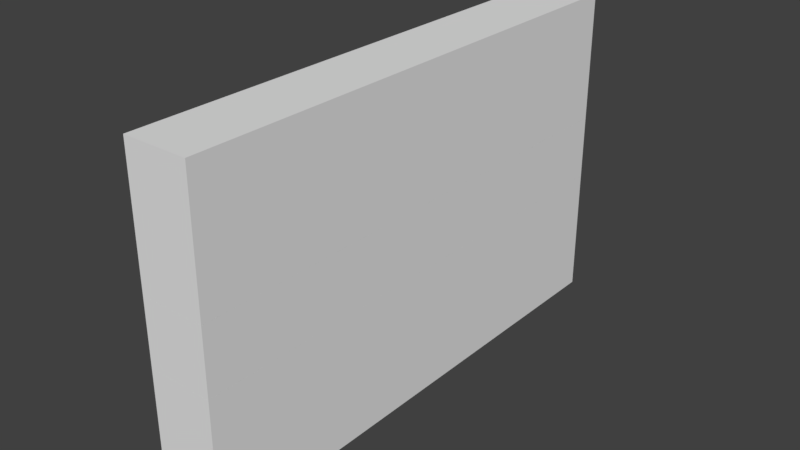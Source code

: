 # Source: cols2.blend  (saved by Blender 2.77.1; exported with 4.5.12 LTS)
import bpy
from mathutils import Matrix  # noqa: F401  (used for matrix-valued properties, if any)

bpy.ops.wm.read_factory_settings(use_empty=True)
scene = bpy.context.scene
scene.name = 'Scene'

# ---- collections
col_collection_1 = bpy.data.collections.new('Collection 1'); scene.collection.children.link(col_collection_1)

# ---- world
world_world = bpy.data.worlds.new('World'); scene.world = world_world
world_world.color = (0.05088, 0.05088, 0.05088)
world_world.use_sun_shadow = False
world_world.sun_shadow_jitter_overblur = 0.0
world_world.cycles.sampling_method = 'MANUAL'

# ---- meshes
me_cube_042 = bpy.data.meshes.new('Cube.042')
me_cube_042.from_pydata([(-0.1201, 0.7202, 0.12), (-0.1201, -0.7202, 0.12), (-0.1201, -0.7202, -0.12), (-0.1201, 0.7202, -0.12), (0.1201, 0.7202, 0.12), (0.1201, -0.7202, 0.12), (0.1201, -0.7202, -0.12), (0.1201, 0.7202, -0.12)], [], [(4, 7, 3, 0), (2, 1, 0, 3), (7, 6, 2, 3), (4, 0, 1, 5), (6, 7, 4, 5), (1, 2, 6, 5)])
_uv = me_cube_042.uv_layers.new(name='UVMap')
_uv.uv.foreach_set('vector', [0.0, 0.0, 0.0, 0.0, 0.0, 0.0, 0.0, 0.0, 0.0, 0.0, 0.0, 0.0, 0.0, 0.0, 0.0, 0.0, 0.0, 0.0, 0.0, 0.0, 0.0, 0.0, 0.0, 0.0, 0.0, 0.0, 0.0, 0.0, 0.0, 0.0, 0.0, 0.0, 0.0, 0.0, 0.0, 0.0, 0.0, 0.0, 0.0, 0.0, 0.0, 0.0, 0.0, 0.0, 0.0, 0.0, 0.0, 0.0])
me_cube_042.use_remesh_preserve_volume = False
me_cube_042.use_remesh_preserve_attributes = False
me_cube_042.use_mirror_vertex_groups = False
me_cube_042.update()
me_cube_041 = bpy.data.meshes.new('Cube.041')
me_cube_041.from_pydata([(-0.1201, 0.7202, 0.12), (-0.1201, -0.7202, 0.12), (-0.1201, -0.7202, -0.12), (-0.1201, 0.7202, -0.12), (0.1201, 0.7202, 0.12), (0.1201, -0.7202, 0.12), (0.1201, -0.7202, -0.12), (0.1201, 0.7202, -0.12)], [], [(4, 7, 3, 0), (2, 1, 0, 3), (7, 6, 2, 3), (4, 0, 1, 5), (6, 7, 4, 5), (1, 2, 6, 5)])
_uv = me_cube_041.uv_layers.new(name='UVMap')
_uv.uv.foreach_set('vector', [0.0, 0.0, 0.0, 0.0, 0.0, 0.0, 0.0, 0.0, 0.0, 0.0, 0.0, 0.0, 0.0, 0.0, 0.0, 0.0, 0.0, 0.0, 0.0, 0.0, 0.0, 0.0, 0.0, 0.0, 0.0, 0.0, 0.0, 0.0, 0.0, 0.0, 0.0, 0.0, 0.0, 0.0, 0.0, 0.0, 0.0, 0.0, 0.0, 0.0, 0.0, 0.0, 0.0, 0.0, 0.0, 0.0, 0.0, 0.0])
me_cube_041.use_remesh_preserve_volume = False
me_cube_041.use_remesh_preserve_attributes = False
me_cube_041.use_mirror_vertex_groups = False
me_cube_041.update()
me_cube_040 = bpy.data.meshes.new('Cube.040')
me_cube_040.from_pydata([(-0.1201, 0.7202, 0.12), (-0.1201, -0.7202, 0.12), (-0.1201, -0.7202, -0.12), (-0.1201, 0.7202, -0.12), (0.1201, 0.7202, 0.12), (0.1201, -0.7202, 0.12), (0.1201, -0.7202, -0.12), (0.1201, 0.7202, -0.12)], [], [(4, 7, 3, 0), (2, 1, 0, 3), (7, 6, 2, 3), (4, 0, 1, 5), (6, 7, 4, 5), (1, 2, 6, 5)])
_uv = me_cube_040.uv_layers.new(name='UVMap')
_uv.uv.foreach_set('vector', [0.0, 0.0, 0.0, 0.0, 0.0, 0.0, 0.0, 0.0, 0.0, 0.0, 0.0, 0.0, 0.0, 0.0, 0.0, 0.0, 0.0, 0.0, 0.0, 0.0, 0.0, 0.0, 0.0, 0.0, 0.0, 0.0, 0.0, 0.0, 0.0, 0.0, 0.0, 0.0, 0.0, 0.0, 0.0, 0.0, 0.0, 0.0, 0.0, 0.0, 0.0, 0.0, 0.0, 0.0, 0.0, 0.0, 0.0, 0.0])
me_cube_040.use_remesh_preserve_volume = False
me_cube_040.use_remesh_preserve_attributes = False
me_cube_040.use_mirror_vertex_groups = False
me_cube_040.update()
me_cube_039 = bpy.data.meshes.new('Cube.039')
me_cube_039.from_pydata([(-0.1201, 0.7202, 0.12), (-0.1201, -0.7202, 0.12), (-0.1201, -0.7202, -0.12), (-0.1201, 0.7202, -0.12), (0.1201, 0.7202, 0.12), (0.1201, -0.7202, 0.12), (0.1201, -0.7202, -0.12), (0.1201, 0.7202, -0.12)], [], [(4, 7, 3, 0), (2, 1, 0, 3), (7, 6, 2, 3), (4, 0, 1, 5), (6, 7, 4, 5), (1, 2, 6, 5)])
_uv = me_cube_039.uv_layers.new(name='UVMap')
_uv.uv.foreach_set('vector', [0.0, 0.0, 0.0, 0.0, 0.0, 0.0, 0.0, 0.0, 0.0, 0.0, 0.0, 0.0, 0.0, 0.0, 0.0, 0.0, 0.0, 0.0, 0.0, 0.0, 0.0, 0.0, 0.0, 0.0, 0.0, 0.0, 0.0, 0.0, 0.0, 0.0, 0.0, 0.0, 0.0, 0.0, 0.0, 0.0, 0.0, 0.0, 0.0, 0.0, 0.0, 0.0, 0.0, 0.0, 0.0, 0.0, 0.0, 0.0])
me_cube_039.use_remesh_preserve_volume = False
me_cube_039.use_remesh_preserve_attributes = False
me_cube_039.use_mirror_vertex_groups = False
me_cube_039.update()
me_cube_021 = bpy.data.meshes.new('Cube.021')
me_cube_021.from_pydata([(-0.1201, 0.7202, 0.12), (-0.1201, -0.7202, 0.12), (-0.1201, -0.7202, -0.12), (-0.1201, 0.7202, -0.12), (0.1201, 0.7202, 0.12), (0.1201, -0.7202, 0.12), (0.1201, -0.7202, -0.12), (0.1201, 0.7202, -0.12)], [], [(4, 7, 3, 0), (2, 1, 0, 3), (7, 6, 2, 3), (4, 0, 1, 5), (6, 7, 4, 5), (1, 2, 6, 5)])
_uv = me_cube_021.uv_layers.new(name='UVMap')
_uv.uv.foreach_set('vector', [0.0, 0.0, 0.0, 0.0, 0.0, 0.0, 0.0, 0.0, 0.0, 0.0, 0.0, 0.0, 0.0, 0.0, 0.0, 0.0, 0.0, 0.0, 0.0, 0.0, 0.0, 0.0, 0.0, 0.0, 0.0, 0.0, 0.0, 0.0, 0.0, 0.0, 0.0, 0.0, 0.0, 0.0, 0.0, 0.0, 0.0, 0.0, 0.0, 0.0, 0.0, 0.0, 0.0, 0.0, 0.0, 0.0, 0.0, 0.0])
me_cube_021.use_remesh_preserve_volume = False
me_cube_021.use_remesh_preserve_attributes = False
me_cube_021.use_mirror_vertex_groups = False
me_cube_021.update()

# ---- objects
ob_5 = bpy.data.objects.new('5', me_cube_042)
ob_4 = bpy.data.objects.new('4', me_cube_041)
ob_3 = bpy.data.objects.new('3', me_cube_040)
ob_2 = bpy.data.objects.new('2', me_cube_039)
ob_1 = bpy.data.objects.new('1', me_cube_021)

# ---- transforms, parenting, visibility, modifiers, constraints
ob_5.location = (-4.47e-08, 1.593e-07, -0.4801)
ob_5.scale = (1.0, 1.333, 1.0)
ob_5.lineart.crease_threshold = 0.0
ob_4.location = (-4.47e-08, 6.488e-08, -0.2401)
ob_4.scale = (1.0, 1.333, 1.0)
ob_4.lineart.crease_threshold = 0.0
ob_3.location = (-4.47e-08, -1.49e-08, -3.129e-07)
ob_3.scale = (1.0, 1.333, 1.0)
ob_3.lineart.crease_threshold = 0.0
ob_2.location = (-4.47e-08, -8.413e-08, 0.2401)
ob_2.scale = (1.0, 1.333, 1.0)
ob_2.lineart.crease_threshold = 0.0
ob_1.location = (-4.263e-08, -8.413e-08, 0.4801)
ob_1.scale = (1.0, 1.333, 1.0)
ob_1.lineart.crease_threshold = 0.0

# ---- collection membership
col_collection_1.objects.link(ob_5)
col_collection_1.objects.link(ob_4)
col_collection_1.objects.link(ob_3)
col_collection_1.objects.link(ob_2)
col_collection_1.objects.link(ob_1)

# ---- scene / render settings (as saved in the file)
scene.frame_start = 1; scene.frame_end = 250; scene.frame_set(1)
scene.render.engine = 'BLENDER_EEVEE_NEXT'
scene.render.resolution_percentage = 50
scene.render.dither_intensity = 0.0
scene.cycles.use_denoising = False
scene.cycles.samples = 128
scene.cycles.sampling_pattern = 'TABULATED_SOBOL'
scene.cycles.light_sampling_threshold = 0.0
scene.cycles.use_adaptive_sampling = False
scene.cycles.use_light_tree = False
scene.cycles.blur_glossy = 0.0
scene.cycles.sample_clamp_indirect = 0.0
scene.view_settings.view_transform = 'Standard'
bpy.context.view_layer.update()

# ---- added for rendering (the .blend has no active camera and no usable light): camera, sun
cam_auto = bpy.data.cameras.new('AutoCamera')
cam_auto.lens = 50.0
cam_auto.sensor_width = 36.0
cam_auto.clip_end = 1000.0
ob_auto_camera = bpy.data.objects.new('AutoCamera', cam_auto)
scene.collection.objects.link(ob_auto_camera)
ob_auto_camera.location = (2.10716, -2.52859, 1.68573)
ob_auto_camera.rotation_euler = (1.09748, -7.21219e-08, 0.694738)
scene.camera = ob_auto_camera
light_auto_sun = bpy.data.lights.new('AutoSun', 'SUN')
light_auto_sun.energy = 3.0
light_auto_sun.angle = 0.0523599
ob_auto_sun = bpy.data.objects.new('AutoSun', light_auto_sun)
scene.collection.objects.link(ob_auto_sun)
ob_auto_sun.rotation_euler = (0.872665, 0.174533, 0.523599)
bpy.context.view_layer.update()
